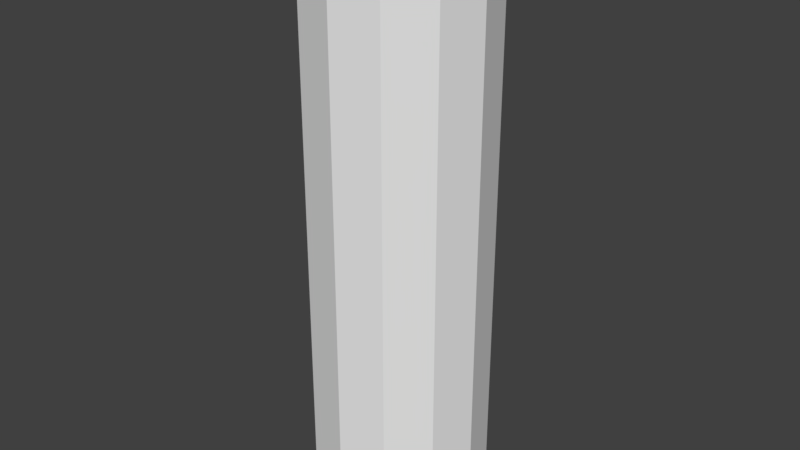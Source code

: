 # Source: meshflamereactor.blend  (saved by Blender 2.78.0; exported with 4.5.12 LTS)
import bpy
from mathutils import Matrix  # noqa: F401  (used for matrix-valued properties, if any)

bpy.ops.wm.read_factory_settings(use_empty=True)
scene = bpy.context.scene
scene.name = 'Scene'

# ---- collections
col_collection_1 = bpy.data.collections.new('Collection 1'); scene.collection.children.link(col_collection_1)

# ---- world
world_world = bpy.data.worlds.new('World'); scene.world = world_world
world_world.color = (0.05088, 0.05088, 0.05088)
world_world.use_sun_shadow = False
world_world.sun_shadow_jitter_overblur = 0.0
world_world.cycles.sampling_method = 'MANUAL'

# ---- meshes
me_cylinder = bpy.data.meshes.new('Cylinder')
me_cylinder.from_pydata([(-2.061e-08, 0.3083, 0.0005732), (-2.061e-08, 0.3083, 2.016), (0.1542, 0.267, 0.0005732), (0.1542, 0.267, 2.016), (0.267, 0.1542, 0.0005732), (0.267, 0.1542, 2.016), (0.3083, -1.097e-07, 0.0005732), (0.3083, -1.097e-07, 2.016), (0.267, -0.1542, 0.0005732), (0.267, -0.1542, 2.016), (0.1542, -0.267, 0.0005732), (0.1542, -0.267, 2.016), (2.594e-08, -0.3083, 0.0005732), (2.594e-08, -0.3083, 2.016), (-0.1542, -0.267, 0.0005732), (-0.1542, -0.267, 2.016), (-0.267, -0.1542, 0.0005732), (-0.267, -0.1542, 2.016), (-0.3083, -2.395e-07, 0.0005732), (-0.3083, -2.395e-07, 2.016), (-0.267, 0.1542, 0.0005732), (-0.267, 0.1542, 2.016), (-0.1542, 0.267, 0.0005732), (-0.1542, 0.267, 2.016), (-3.767e-08, 0.06497, 0.0005732), (-3.767e-08, 0.06497, 2.016), (0.03249, 0.05627, 0.0005732), (0.03249, 0.05627, 2.016), (0.05627, 0.03249, 0.0005732), (0.05627, 0.03249, 2.016), (0.06497, -1.486e-07, 0.0005732), (0.06497, -1.486e-07, 2.016), (0.05627, -0.03249, 0.0005732), (0.05627, -0.03249, 2.016), (0.03249, -0.05627, 0.0005732), (0.03249, -0.05627, 2.016), (-2.786e-08, -0.06497, 0.0005732), (-2.786e-08, -0.06497, 2.016), (-0.03249, -0.05627, 0.0005732), (-0.03249, -0.05627, 2.016), (-0.05627, -0.03249, 0.0005732), (-0.05627, -0.03249, 2.016), (-0.06497, -1.759e-07, 0.0005732), (-0.06497, -1.759e-07, 2.016), (-0.05627, 0.03249, 0.0005732), (-0.05627, 0.03249, 2.016), (-0.03249, 0.05627, 0.0005732), (-0.03249, 0.05627, 2.016)], [], [(0, 1, 3, 2), (2, 3, 5, 4), (4, 5, 7, 6), (6, 7, 9, 8), (8, 9, 11, 10), (10, 11, 13, 12), (12, 13, 15, 14), (14, 15, 17, 16), (16, 17, 19, 18), (18, 19, 21, 20), (24, 25, 27, 26), (20, 21, 23, 22), (22, 23, 1, 0), (26, 27, 29, 28), (28, 29, 31, 30), (30, 31, 33, 32), (32, 33, 35, 34), (34, 35, 37, 36), (36, 37, 39, 38), (38, 39, 41, 40), (40, 41, 43, 42), (42, 43, 45, 44), (44, 45, 47, 46), (46, 47, 25, 24)])
_uv = me_cylinder.uv_layers.new(name='UVMap')
_uv.uv.foreach_set('vector', [0.8224, 0.0001231, 0.8224, 0.8653, 0.7539, 0.8653, 0.7539, 0.0001231, 0.7539, 0.0001231, 0.7539, 0.8653, 0.6854, 0.8653, 0.6854, 0.0001231, 0.6854, 0.0001231, 0.6854, 0.8653, 0.6169, 0.8653, 0.6169, 0.0001231, 0.6169, 0.0001231, 0.6169, 0.8653, 0.5483, 0.8653, 0.5483, 0.0001231, 0.5483, 0.0001231, 0.5483, 0.8653, 0.4798, 0.8653, 0.4798, 0.0001231, 0.4798, 0.0001231, 0.4798, 0.8653, 0.4113, 0.8653, 0.4113, 0.0001232, 0.4113, 0.0001232, 0.4113, 0.8653, 0.3428, 0.8653, 0.3428, 0.0001232, 0.3428, 0.0001232, 0.3428, 0.8653, 0.2742, 0.8653, 0.2742, 0.0001233, 0.2742, 0.0001233, 0.2742, 0.8653, 0.2057, 0.8653, 0.2057, 0.0001234, 0.2057, 0.0001234, 0.2057, 0.8653, 0.1372, 0.8653, 0.1372, 0.0001235, 0.9999, 0.0001231, 0.9999, 0.8461, 0.9851, 0.8461, 0.9851, 0.0001341, 0.1372, 0.0001235, 0.1372, 0.8653, 0.06865, 0.8653, 0.06865, 0.0001236, 0.06865, 0.0001236, 0.06865, 0.8653, 0.0001243, 0.8653, 0.0001231, 0.0001237, 0.9851, 0.0001341, 0.9851, 0.8461, 0.9703, 0.8461, 0.9703, 0.0001451, 0.9703, 0.0001451, 0.9703, 0.8461, 0.9556, 0.8462, 0.9556, 0.0001562, 0.9556, 0.0001562, 0.9556, 0.8462, 0.9408, 0.8462, 0.9408, 0.0001673, 0.9408, 0.0001673, 0.9408, 0.8462, 0.926, 0.8462, 0.926, 0.0001783, 0.926, 0.0001783, 0.926, 0.8462, 0.9113, 0.8462, 0.9113, 0.0001893, 0.9113, 0.0001893, 0.9113, 0.8462, 0.8965, 0.8462, 0.8965, 0.0002004, 0.8965, 0.0002004, 0.8965, 0.8462, 0.8817, 0.8462, 0.8817, 0.0002114, 0.8817, 0.0002114, 0.8817, 0.8462, 0.867, 0.8462, 0.867, 0.0002225, 0.867, 0.0002225, 0.867, 0.8462, 0.8522, 0.8462, 0.8522, 0.0002336, 0.8522, 0.0002336, 0.8522, 0.8462, 0.8374, 0.8462, 0.8374, 0.0002446, 0.8374, 0.0002446, 0.8374, 0.8462, 0.8227, 0.8463, 0.8227, 0.0002556])
me_cylinder.use_remesh_preserve_volume = False
me_cylinder.use_remesh_preserve_attributes = False
me_cylinder.use_mirror_vertex_groups = False
me_cylinder.update()

# ---- objects
ob_cylinder = bpy.data.objects.new('Cylinder', me_cylinder)

# ---- transforms, parenting, visibility, modifiers, constraints
ob_cylinder.location = (0.0, 0.0, 0.0)
ob_cylinder.lineart.crease_threshold = 0.0

# ---- collection membership
col_collection_1.objects.link(ob_cylinder)

# ---- scene / render settings (as saved in the file)
scene.frame_start = 1; scene.frame_end = 250; scene.frame_set(1)
scene.render.engine = 'BLENDER_EEVEE_NEXT'
scene.render.resolution_percentage = 50
scene.render.dither_intensity = 0.0
scene.cycles.use_denoising = False
scene.cycles.samples = 128
scene.cycles.sampling_pattern = 'TABULATED_SOBOL'
scene.cycles.light_sampling_threshold = 0.0
scene.cycles.use_adaptive_sampling = False
scene.cycles.use_light_tree = False
scene.cycles.blur_glossy = 0.0
scene.cycles.sample_clamp_indirect = 0.0
scene.view_settings.view_transform = 'Standard'
bpy.context.view_layer.update()

# ---- added for rendering (the .blend has no active camera and no usable light): camera, sun
cam_auto = bpy.data.cameras.new('AutoCamera')
cam_auto.lens = 50.0
cam_auto.sensor_width = 36.0
cam_auto.clip_end = 1000.0
ob_auto_camera = bpy.data.objects.new('AutoCamera', cam_auto)
scene.collection.objects.link(ob_auto_camera)
ob_auto_camera.location = (2.03141, -2.4377, 2.63319)
ob_auto_camera.rotation_euler = (1.09748, -7.21219e-08, 0.694738)
scene.camera = ob_auto_camera
light_auto_sun = bpy.data.lights.new('AutoSun', 'SUN')
light_auto_sun.energy = 3.0
light_auto_sun.angle = 0.0523599
ob_auto_sun = bpy.data.objects.new('AutoSun', light_auto_sun)
scene.collection.objects.link(ob_auto_sun)
ob_auto_sun.rotation_euler = (0.872665, 0.174533, 0.523599)
bpy.context.view_layer.update()
